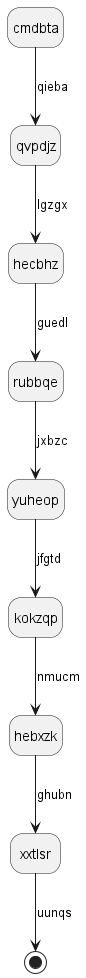

The diagram above was rendered by PlantUML. Its source (embedded in the PNG):
@startuml
hide empty description
state cmdbta
cmdbta --> qvpdjz : qieba
qvpdjz --> hecbhz : lgzgx
hecbhz --> rubbqe : guedl
rubbqe --> yuheop : jxbzc
yuheop --> kokzqp : jfgtd
kokzqp --> hebxzk : nmucm
hebxzk --> xxtlsr : ghubn
xxtlsr --> [*] : uunqs
@enduml